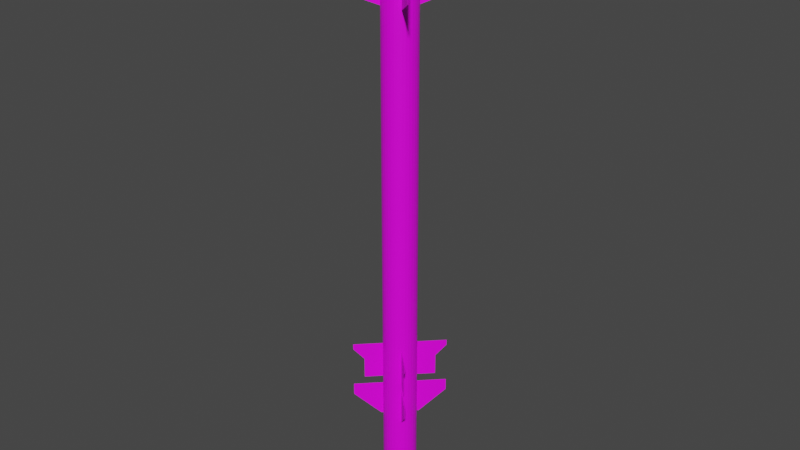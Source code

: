# Source: Matra_Magic_1.blend  (saved by Blender 2.80.75; exported with 4.5.12 LTS)
import bpy
from mathutils import Matrix  # noqa: F401  (used for matrix-valued properties, if any)

bpy.ops.wm.read_factory_settings(use_empty=True)
scene = bpy.context.scene
scene.name = 'Scene'

# ---- collections
col_collection = bpy.data.collections.new('Collection'); scene.collection.children.link(col_collection)

# ---- images (referenced by path relative to the original .blend; pixels are not part of the script)
import os
ASSET_DIR = os.environ.get("B2B_ASSET_DIR", "")  # directory of the original .blend (textures are referenced by path, not embedded)
HERE = os.path.dirname(os.path.abspath(__file__))  # packed textures are extracted next to this script under _unpacked/

def load_image(name, relpath, width, height, colorspace="sRGB"):
    """Load a texture the original file referenced (path relative to the .blend, or extracted next to this script)."""
    p = next((c for c in (os.path.join(HERE, relpath), os.path.join(ASSET_DIR, relpath)) if relpath and os.path.exists(c)), "")
    if p:
        img = bpy.data.images.load(p, check_existing=True)
        img.name = name
    else:  # same state as the original file: an image datablock whose file is absent (Cycles renders it pink)
        img = bpy.data.images.new(name, width, height)
        img.source = "FILE"
        img.filepath = "//" + (relpath or name)
    img.colorspace_settings.name = colorspace
    return img
img_r_530_png_001 = load_image('R.530.png.001', 'R.530.png', 1024, 1024, 'sRGB')

# ---- materials (node trees are filled in below, after node groups)
mat_magic1 = bpy.data.materials.new('Magic1')
mat_magic1.alpha_threshold = 0.0
mat_magic1.use_transparent_shadow = False
mat_magic1.line_color = (0.0, 0.0, 0.0, 1.0)

# ---- material node trees
mat_magic1.use_nodes = True; mat_magic1.node_tree.nodes.clear()
_N = mat_magic1.node_tree.nodes; _L = mat_magic1.node_tree.links
n0 = _N.new('ShaderNodeOutputMaterial'); n0.name = 'Material Output'; n0.location = (300, 300)
n1 = _N.new('ShaderNodeBsdfPrincipled'); n1.name = 'Principled BSDF'; n1.location = (10, 300)
n1.distribution = 'GGX'
n1.subsurface_method = 'BURLEY'
n1.inputs[2].default_value = 0.4
n1.inputs[3].default_value = 1.45
n1.inputs[27].default_value = (0.0, 0.0, 0.0, 1.0)
n1.inputs[28].default_value = 1.0
n2 = _N.new('ShaderNodeTexImage'); n2.name = 'Image Texture'; n2.location = (-280, 280)
n2.image = img_r_530_png_001
_L.new(n1.outputs[0], n0.inputs[0])
_L.new(n2.outputs[0], n1.inputs[0])
n0.is_active_output = True

# ---- world
world_world = bpy.data.worlds.new('World'); scene.world = world_world
world_world.use_nodes = True; world_world.node_tree.nodes.clear()
_N = world_world.node_tree.nodes; _L = world_world.node_tree.links
n0 = _N.new('ShaderNodeOutputWorld'); n0.name = 'World Output'; n0.location = (300, 300)
n1 = _N.new('ShaderNodeBackground'); n1.name = 'Background'; n1.location = (10, 300)
n1.inputs[0].default_value = (0.05088, 0.05088, 0.05088, 1.0)
_L.new(n1.outputs[0], n0.inputs[0])
n0.is_active_output = True
world_world.color = (0.05088, 0.05088, 0.05088)
world_world.use_sun_shadow = False
world_world.sun_shadow_jitter_overblur = 0.0

# ---- meshes
me_cylinder = bpy.data.meshes.new('Cylinder')
me_cylinder.from_pydata([(-3.52e-08, 1.0, -14.94), (-6.366e-08, 0.9247, 17.36), (0.1951, 0.9808, -14.94), (0.1804, 0.907, 17.36), (0.3827, 0.9239, -14.94), (0.3539, 0.8543, 17.36), (0.5556, 0.8315, -14.94), (0.5137, 0.7689, 17.36), (0.7071, 0.7071, -14.94), (0.6539, 0.6539, 17.36), (0.8315, 0.5556, -14.94), (0.7689, 0.5137, 17.36), (0.9239, 0.3827, -14.94), (0.8543, 0.3539, 17.36), (0.9808, 0.1951, -14.94), (0.907, 0.1804, 17.36), (1.0, -1.014e-06, -14.94), (0.9247, 1.266e-06, 17.36), (0.9808, -0.1951, -14.94), (0.907, -0.1804, 17.36), (0.9239, -0.3827, -14.94), (0.8543, -0.3539, 17.36), (0.8315, -0.5556, -14.94), (0.7689, -0.5137, 17.36), (0.7071, -0.7071, -14.94), (0.6539, -0.6539, 17.36), (0.5556, -0.8315, -14.94), (0.5137, -0.7689, 17.36), (0.3827, -0.9239, -14.94), (0.3539, -0.8543, 17.36), (0.1951, -0.9808, -14.94), (0.1804, -0.907, 17.36), (-3.61e-07, -1.0, -14.94), (-3.379e-07, -0.9247, 17.36), (-0.1951, -0.9808, -14.94), (-0.1804, -0.907, 17.36), (-0.3827, -0.9239, -14.94), (-0.3539, -0.8543, 17.36), (-0.5556, -0.8315, -14.94), (-0.5137, -0.7689, 17.36), (-0.7071, -0.7071, -14.94), (-0.6539, -0.6539, 17.36), (-0.8315, -0.5556, -14.94), (-0.7689, -0.5137, 17.36), (-0.9239, -0.3827, -14.94), (-0.8543, -0.3539, 17.36), (-0.9808, -0.1951, -14.94), (-0.907, -0.1804, 17.36), (-1.0, -1.198e-07, -14.94), (-0.9247, 2.101e-06, 17.36), (-0.9808, 0.1951, -14.94), (-0.907, 0.1804, 17.36), (-0.9239, 0.3827, -14.94), (-0.8543, 0.3539, 17.36), (-0.8315, 0.5556, -14.94), (-0.7689, 0.5137, 17.36), (-0.7071, 0.7071, -14.94), (-0.6539, 0.6539, 17.36), (-0.5556, 0.8315, -14.94), (-0.5137, 0.7689, 17.36), (-0.3827, 0.9239, -14.94), (-0.3539, 0.8543, 17.36), (-0.1951, 0.9808, -14.94), (-0.1804, 0.907, 17.36), (3.888e-07, 0.8209, -15.47), (0.1602, 0.8052, -15.47), (0.3142, 0.7585, -15.47), (0.4561, 0.6826, -15.47), (0.5805, 0.5805, -15.47), (0.6826, 0.4561, -15.47), (0.7585, 0.3142, -15.47), (0.8052, 0.1602, -15.47), (0.8209, -9.691e-07, -15.47), (0.8052, -0.1602, -15.47), (0.7585, -0.3142, -15.47), (0.6826, -0.4561, -15.47), (0.5805, -0.5805, -15.47), (0.4561, -0.6826, -15.47), (0.3142, -0.7585, -15.47), (0.1602, -0.8052, -15.47), (1.213e-07, -0.8209, -15.47), (-0.1602, -0.8052, -15.47), (-0.3142, -0.7585, -15.47), (-0.4561, -0.6826, -15.47), (-0.5805, -0.5805, -15.47), (-0.6826, -0.4561, -15.47), (-0.7585, -0.3142, -15.47), (-0.8052, -0.1602, -15.47), (-0.8209, -2.39e-07, -15.47), (-0.8052, 0.1602, -15.47), (-0.7585, 0.3142, -15.47), (-0.6826, 0.4561, -15.47), (-0.5805, 0.5805, -15.47), (-0.4561, 0.6826, -15.47), (-0.3142, 0.7585, -15.47), (-0.1602, 0.8052, -15.47), (4.007e-07, 0.6381, -15.74), (0.1245, 0.6258, -15.74), (0.2442, 0.5895, -15.74), (0.3545, 0.5305, -15.74), (0.4512, 0.4512, -15.74), (0.5305, 0.3545, -15.74), (0.5895, 0.2442, -15.74), (0.6258, 0.1245, -15.74), (0.6381, -9.244e-07, -15.74), (0.6258, -0.1245, -15.74), (0.5895, -0.2442, -15.74), (0.5305, -0.3545, -15.74), (0.4512, -0.4512, -15.74), (0.3545, -0.5305, -15.74), (0.2442, -0.5895, -15.74), (0.1245, -0.6258, -15.74), (1.928e-07, -0.6381, -15.74), (-0.1245, -0.6258, -15.74), (-0.2442, -0.5895, -15.74), (-0.3545, -0.5305, -15.74), (-0.4512, -0.4512, -15.74), (-0.5305, -0.3545, -15.74), (-0.5895, -0.2442, -15.74), (-0.6258, -0.1245, -15.74), (-0.6381, -3.582e-07, -15.74), (-0.6258, 0.1245, -15.74), (-0.5895, 0.2442, -15.74), (-0.5305, 0.3545, -15.74), (-0.4512, 0.4512, -15.74), (-0.3545, 0.5305, -15.74), (-0.2442, 0.5895, -15.74), (-0.1245, 0.6258, -15.74), (4.23e-07, 0.4202, -15.89), (0.08198, 0.4121, -15.89), (0.1608, 0.3882, -15.89), (0.2334, 0.3494, -15.89), (0.2971, 0.2971, -15.89), (0.3494, 0.2334, -15.89), (0.3882, 0.1608, -15.89), (0.4121, 0.08197, -15.89), (0.4202, -8.648e-07, -15.89), (0.4121, -0.08198, -15.89), (0.3882, -0.1608, -15.89), (0.3494, -0.2334, -15.89), (0.2971, -0.2971, -15.89), (0.2334, -0.3494, -15.89), (0.1608, -0.3882, -15.89), (0.08198, -0.4121, -15.89), (2.861e-07, -0.4202, -15.89), (-0.08198, -0.4121, -15.89), (-0.1608, -0.3882, -15.89), (-0.2334, -0.3494, -15.89), (-0.2971, -0.2971, -15.89), (-0.3494, -0.2334, -15.89), (-0.3882, -0.1608, -15.89), (-0.4121, -0.08198, -15.89), (-0.4202, -4.923e-07, -15.89), (-0.4121, 0.08198, -15.89), (-0.3882, 0.1608, -15.89), (-0.3494, 0.2334, -15.89), (-0.2971, 0.2971, -15.89), (-0.2334, 0.3494, -15.89), (-0.1608, 0.3882, -15.89), (-0.08197, 0.4121, -15.89), (4.406e-07, 0.2546, -15.96), (0.04968, 0.2497, -15.96), (0.09745, 0.2353, -15.96), (0.1415, 0.2117, -15.96), (0.1801, 0.1801, -15.96), (0.2117, 0.1415, -15.96), (0.2353, 0.09745, -15.96), (0.2497, 0.04968, -15.96), (0.2546, -8.35e-07, -15.96), (0.2497, -0.04968, -15.96), (0.2353, -0.09745, -15.96), (0.2117, -0.1415, -15.96), (0.1801, -0.1801, -15.96), (0.1415, -0.2117, -15.96), (0.09745, -0.2353, -15.96), (0.04968, -0.2497, -15.96), (3.577e-07, -0.2546, -15.96), (-0.04968, -0.2497, -15.96), (-0.09745, -0.2353, -15.96), (-0.1415, -0.2117, -15.96), (-0.1801, -0.1801, -15.96), (-0.2117, -0.1415, -15.96), (-0.2353, -0.09745, -15.96), (-0.2497, -0.04968, -15.96), (-0.2546, -6.115e-07, -15.96), (-0.2497, 0.04968, -15.96), (-0.2353, 0.09745, -15.96), (-0.2117, 0.1415, -15.96), (-0.1801, 0.1801, -15.96), (-0.1415, 0.2117, -15.96), (-0.09745, 0.2353, -15.96), (-0.04968, 0.2497, -15.96), (5.828e-08, -7.605e-07, -16.01), (0.1951, 0.9808, 17.36), (-3.52e-08, 1.0, 17.36), (0.3827, 0.9239, 17.36), (0.5556, 0.8315, 17.36), (0.7071, 0.7071, 17.36), (0.8315, 0.5556, 17.36), (0.9239, 0.3827, 17.36), (0.9808, 0.1951, 17.36), (1.0, 1.281e-06, 17.36), (0.9808, -0.1951, 17.36), (0.9239, -0.3827, 17.36), (0.8315, -0.5556, 17.36), (0.7071, -0.7071, 17.36), (0.5556, -0.8315, 17.36), (0.3827, -0.9239, 17.36), (0.1951, -0.9808, 17.36), (-3.61e-07, -1.0, 17.36), (-0.1951, -0.9808, 17.36), (-0.3827, -0.9239, 17.36), (-0.5556, -0.8315, 17.36), (-0.7071, -0.7071, 17.36), (-0.8315, -0.5556, 17.36), (-0.9239, -0.3827, 17.36), (-0.9808, -0.1951, 17.36), (-1.0, 2.175e-06, 17.36), (-0.9808, 0.1951, 17.36), (-0.9239, 0.3827, 17.36), (-0.8315, 0.5556, 17.36), (-0.7071, 0.7071, 17.36), (-0.5556, 0.8315, 17.36), (-0.3827, 0.9239, 17.36), (-0.1951, 0.9808, 17.36), (0.04658, 0.2342, 15.62), (-6.515e-07, 0.2387, 15.62), (0.09136, 0.2206, 15.62), (0.1326, 0.1985, 15.62), (0.1688, 0.1688, 15.62), (0.1985, 0.1326, 15.62), (0.2206, 0.09136, 15.62), (0.2342, 0.04658, 15.62), (0.2387, 1.177e-06, 15.62), (0.2342, -0.04658, 15.62), (0.2206, -0.09136, 15.62), (0.1985, -0.1326, 15.62), (0.1688, -0.1688, 15.62), (0.1326, -0.1985, 15.62), (0.09136, -0.2206, 15.62), (0.04658, -0.2342, 15.62), (-5.252e-07, -0.2387, 15.62), (-0.04658, -0.2342, 15.62), (-0.09136, -0.2206, 15.62), (-0.1326, -0.1985, 15.62), (-0.1688, -0.1688, 15.62), (-0.1985, -0.1326, 15.62), (-0.2206, -0.09136, 15.62), (-0.2342, -0.04657, 15.62), (-0.2387, 1.549e-06, 15.62), (-0.2342, 0.04658, 15.62), (-0.2206, 0.09136, 15.62), (-0.1985, 0.1326, 15.62), (-0.1688, 0.1688, 15.62), (-0.1326, 0.1985, 15.62), (-0.09136, 0.2206, 15.62), (-0.04658, 0.2342, 15.62), (0.1804, 0.907, 15.62), (-4.744e-07, 0.9247, 15.62), (0.3539, 0.8543, 15.62), (0.5137, 0.7689, 15.62), (0.6539, 0.6539, 15.62), (0.7689, 0.5137, 15.62), (0.8543, 0.3539, 15.62), (0.907, 0.1804, 15.62), (0.9247, 1.296e-06, 15.62), (0.907, -0.1804, 15.62), (0.8543, -0.3539, 15.62), (0.7689, -0.5137, 15.62), (0.6539, -0.6539, 15.62), (0.5137, -0.7689, 15.62), (0.3539, -0.8543, 15.62), (0.1804, -0.907, 15.62), (-7.486e-07, -0.9247, 15.62), (-0.1804, -0.907, 15.62), (-0.3539, -0.8543, 15.62), (-0.5137, -0.7689, 15.62), (-0.6539, -0.6539, 15.62), (-0.7689, -0.5137, 15.62), (-0.8543, -0.3539, 15.62), (-0.907, -0.1804, 15.62), (-0.9247, 2.115e-06, 15.62), (-0.907, 0.1804, 15.62), (-0.8543, 0.3539, 15.62), (-0.7689, 0.5137, 15.62), (-0.6539, 0.6539, 15.62), (-0.5137, 0.7689, 15.62), (-0.3539, 0.8543, 15.62), (-0.1804, 0.907, 15.62), (0.156, 0.7842, 17.35), (-9.52e-06, 0.7996, 17.35), (0.306, 0.7387, 17.35), (0.4442, 0.6648, 17.35), (0.5654, 0.5654, 17.35), (0.6648, 0.4442, 17.35), (0.7387, 0.306, 17.35), (0.7842, 0.156, 17.35), (0.7996, 8.637e-07, 17.35), (0.7842, -0.156, 17.35), (0.7387, -0.306, 17.35), (0.6648, -0.4442, 17.35), (0.5654, -0.5654, 17.35), (0.4442, -0.6648, 17.35), (0.306, -0.7387, 17.35), (0.156, -0.7842, 17.35), (-8.948e-06, -0.7996, 17.35), (-0.156, -0.7842, 17.35), (-0.306, -0.7387, 17.35), (-0.4442, -0.6648, 17.35), (-0.5654, -0.5654, 17.35), (-0.6648, -0.4442, 17.35), (-0.7387, -0.306, 17.35), (-0.7842, -0.156, 17.35), (-0.7996, 2.115e-06, 17.35), (-0.7842, 0.156, 17.35), (-0.7387, 0.306, 17.35), (-0.6648, 0.4442, 17.35), (-0.5654, 0.5654, 17.35), (-0.4442, 0.6648, 17.35), (-0.306, 0.7387, 17.35), (-0.156, 0.7842, 17.35), (0.1706, 0.8577, 17.35), (-9.418e-06, 0.8745, 17.35), (0.3347, 0.808, 17.35), (0.4858, 0.7271, 17.35), (0.6184, 0.6184, 17.35), (0.7271, 0.4859, 17.35), (0.8079, 0.3347, 17.35), (0.8577, 0.1706, 17.35), (0.8745, 9.084e-07, 17.35), (0.8577, -0.1706, 17.35), (0.8079, -0.3347, 17.35), (0.7271, -0.4859, 17.35), (0.6184, -0.6184, 17.35), (0.4858, -0.7271, 17.35), (0.3347, -0.8079, 17.35), (0.1706, -0.8577, 17.35), (-8.955e-06, -0.8745, 17.35), (-0.1706, -0.8577, 17.35), (-0.3347, -0.8079, 17.35), (-0.4859, -0.7271, 17.35), (-0.6184, -0.6184, 17.35), (-0.7271, -0.4859, 17.35), (-0.808, -0.3347, 17.35), (-0.8577, -0.1706, 17.35), (-0.8745, 2.279e-06, 17.35), (-0.8577, 0.1706, 17.35), (-0.808, 0.3347, 17.35), (-0.7271, 0.4859, 17.35), (-0.6184, 0.6184, 17.35), (-0.4859, 0.7271, 17.35), (-0.3347, 0.808, 17.35), (-0.1706, 0.8577, 17.35), (0.0476, 0.2393, 15.86), (-9.647e-06, 0.244, 15.86), (0.09337, 0.2254, 15.86), (0.1356, 0.2029, 15.86), (0.1725, 0.1725, 15.86), (0.2029, 0.1356, 15.86), (0.2254, 0.09338, 15.86), (0.2393, 0.04761, 15.86), (0.244, 1.236e-06, 15.86), (0.2393, -0.0476, 15.86), (0.2254, -0.09338, 15.86), (0.2029, -0.1356, 15.86), (0.1725, -0.1725, 15.86), (0.1356, -0.2029, 15.86), (0.09337, -0.2254, 15.86), (0.0476, -0.2393, 15.86), (-9.472e-06, -0.244, 15.86), (-0.04762, -0.2393, 15.86), (-0.09339, -0.2254, 15.86), (-0.1356, -0.2029, 15.86), (-0.1726, -0.1725, 15.86), (-0.2029, -0.1356, 15.86), (-0.2255, -0.09338, 15.86), (-0.2393, -0.0476, 15.86), (-0.244, 1.609e-06, 15.86), (-0.2393, 0.04761, 15.86), (-0.2255, 0.09338, 15.86), (-0.2029, 0.1356, 15.86), (-0.1726, 0.1725, 15.86), (-0.1356, 0.2029, 15.86), (-0.09339, 0.2254, 15.86), (-0.04761, 0.2393, 15.86), (-0.01104, -0.9933, -11.66), (-0.01104, -2.714, -10.2), (-0.01104, -0.9933, -9.501), (-0.01104, -2.714, -9.501), (0.01103, -2.714, -10.2), (0.01103, -0.9933, -9.501), (0.01103, -2.714, -9.501), (-0.01104, -1.1, -11.66), (-0.01104, -1.1, -9.501), (0.01103, -1.1, -9.501), (0.01103, -1.1, -11.66), (-0.01124, -1.001, -9.014), (-0.01124, -2.069, -9.014), (-0.01124, -1.001, -6.754), (-0.01124, -2.069, -6.754), (0.01124, -1.001, -9.014), (0.01124, -2.069, -9.014), (0.01124, -1.001, -6.754), (0.01124, -2.069, -6.754), (-0.01124, -1.001, -7.761), (-0.01124, -2.069, -7.761), (0.01124, -1.001, -7.761), (0.01124, -2.069, -7.761), (-0.01124, -2.71, -7.076), (-0.01124, -2.71, -6.754), (0.01124, -2.71, -6.754), (0.01124, -2.71, -7.076), (0.01102, -0.9964, 13.16), (0.01102, -4.054, 14.3), (0.01102, -0.9964, 17.36), (0.01102, -4.054, 17.74), (-0.01103, -0.9964, 13.16), (-0.01103, -4.054, 14.3), (-0.01103, -0.9964, 17.36), (-0.01103, -4.054, 17.74), (-0.01104, 0.9933, -11.66), (-0.01104, 2.714, -10.2), (-0.01104, 0.9933, -9.501), (-0.01104, 2.714, -9.501), (0.01103, 2.714, -10.2), (0.01103, 0.9933, -9.501), (0.01103, 2.714, -9.501), (-0.01104, 1.1, -11.66), (-0.01104, 1.1, -9.501), (0.01103, 1.1, -9.501), (0.01103, 1.1, -11.66), (-0.01124, 1.001, -9.014), (-0.01124, 2.069, -9.014), (-0.01124, 1.001, -6.754), (-0.01124, 2.069, -6.754), (0.01124, 1.001, -9.014), (0.01124, 2.069, -9.014), (0.01124, 1.001, -6.754), (0.01124, 2.069, -6.754), (-0.01124, 1.001, -7.761), (-0.01124, 2.069, -7.761), (0.01124, 1.001, -7.761), (0.01124, 2.069, -7.761), (-0.01124, 2.71, -7.076), (-0.01124, 2.71, -6.754), (0.01124, 2.71, -6.754), (0.01124, 2.71, -7.076), (0.01102, 0.9964, 13.16), (0.01102, 4.054, 14.3), (0.01102, 0.9964, 17.36), (0.01102, 4.054, 17.74), (-0.01103, 0.9964, 13.16), (-0.01103, 4.054, 14.3), (-0.01103, 0.9964, 17.36), (-0.01103, 4.054, 17.74), (-0.9933, 0.01104, -11.66), (-2.714, 0.01104, -10.2), (-0.9933, 0.01104, -9.501), (-2.714, 0.01104, -9.501), (-2.714, -0.01104, -10.2), (-0.9933, -0.01104, -9.501), (-2.714, -0.01104, -9.501), (-1.1, 0.01104, -11.66), (-1.1, 0.01104, -9.501), (-1.1, -0.01104, -9.501), (-1.1, -0.01104, -11.66), (-1.001, 0.01124, -9.014), (-2.069, 0.01124, -9.014), (-1.001, 0.01124, -6.754), (-2.069, 0.01124, -6.754), (-1.001, -0.01124, -9.014), (-2.069, -0.01124, -9.014), (-1.001, -0.01124, -6.754), (-2.069, -0.01124, -6.754), (-1.001, 0.01124, -7.761), (-2.069, 0.01124, -7.761), (-1.001, -0.01124, -7.761), (-2.069, -0.01124, -7.761), (-2.71, 0.01124, -7.076), (-2.71, 0.01124, -6.754), (-2.71, -0.01124, -6.754), (-2.71, -0.01124, -7.076), (-0.9964, -0.01102, 13.16), (-4.054, -0.01102, 14.3), (-0.9964, -0.01102, 17.36), (-4.054, -0.01102, 17.74), (-0.9964, 0.01103, 13.16), (-4.054, 0.01103, 14.3), (-0.9964, 0.01103, 17.36), (-4.054, 0.01103, 17.74), (0.9933, 0.01104, -11.66), (2.714, 0.01104, -10.2), (0.9933, 0.01104, -9.501), (2.714, 0.01104, -9.501), (2.714, -0.01104, -10.2), (0.9933, -0.01104, -9.501), (2.714, -0.01104, -9.501), (1.1, 0.01104, -11.66), (1.1, 0.01104, -9.501), (1.1, -0.01104, -9.501), (1.1, -0.01104, -11.66), (1.001, 0.01124, -9.014), (2.069, 0.01124, -9.014), (1.001, 0.01124, -6.754), (2.069, 0.01124, -6.754), (1.001, -0.01124, -9.014), (2.069, -0.01124, -9.014), (1.001, -0.01124, -6.754), (2.069, -0.01124, -6.754), (1.001, 0.01124, -7.761), (2.069, 0.01124, -7.761), (1.001, -0.01124, -7.761), (2.069, -0.01124, -7.761), (2.71, 0.01124, -7.076), (2.71, 0.01124, -6.754), (2.71, -0.01124, -6.754), (2.71, -0.01124, -7.076), (0.9964, -0.01102, 13.16), (4.054, -0.01102, 14.3), (0.9964, -0.01102, 17.36), (4.054, -0.01102, 17.74), (0.9964, 0.01103, 13.16), (4.054, 0.01103, 14.3), (0.9964, 0.01103, 17.36), (4.054, 0.01103, 17.74)], [], [(0, 194, 193, 2), (2, 193, 195, 4), (4, 195, 196, 6), (6, 196, 197, 8), (8, 197, 198, 10), (10, 198, 199, 12), (12, 199, 200, 14), (14, 200, 201, 16), (16, 201, 202, 18), (18, 202, 203, 20), (20, 203, 204, 22), (22, 204, 205, 24), (24, 205, 206, 26), (26, 206, 207, 28), (28, 207, 208, 30), (30, 208, 209, 32), (32, 209, 210, 34), (34, 210, 211, 36), (36, 211, 212, 38), (38, 212, 213, 40), (40, 213, 214, 42), (42, 214, 215, 44), (44, 215, 216, 46), (46, 216, 217, 48), (48, 217, 218, 50), (50, 218, 219, 52), (52, 219, 220, 54), (54, 220, 221, 56), (56, 221, 222, 58), (58, 222, 223, 60), (61, 59, 286, 287), (60, 223, 224, 62), (62, 224, 194, 0), (18, 20, 74, 73), (90, 91, 123, 122), (36, 38, 83, 82), (54, 56, 92, 91), (10, 12, 70, 69), (28, 30, 79, 78), (46, 48, 88, 87), (2, 4, 66, 65), (20, 22, 75, 74), (38, 40, 84, 83), (56, 58, 93, 92), (12, 14, 71, 70), (30, 32, 80, 79), (48, 50, 89, 88), (4, 6, 67, 66), (22, 24, 76, 75), (40, 42, 85, 84), (58, 60, 94, 93), (14, 16, 72, 71), (32, 34, 81, 80), (50, 52, 90, 89), (6, 8, 68, 67), (24, 26, 77, 76), (42, 44, 86, 85), (60, 62, 95, 94), (16, 18, 73, 72), (34, 36, 82, 81), (52, 54, 91, 90), (8, 10, 69, 68), (26, 28, 78, 77), (44, 46, 87, 86), (0, 2, 65, 64), (62, 0, 64, 95), (98, 99, 131, 130), (77, 78, 110, 109), (64, 65, 97, 96), (91, 92, 124, 123), (78, 79, 111, 110), (65, 66, 98, 97), (92, 93, 125, 124), (79, 80, 112, 111), (66, 67, 99, 98), (93, 94, 126, 125), (80, 81, 113, 112), (67, 68, 100, 99), (94, 95, 127, 126), (81, 82, 114, 113), (68, 69, 101, 100), (95, 64, 96, 127), (82, 83, 115, 114), (69, 70, 102, 101), (83, 84, 116, 115), (70, 71, 103, 102), (84, 85, 117, 116), (71, 72, 104, 103), (85, 86, 118, 117), (72, 73, 105, 104), (86, 87, 119, 118), (73, 74, 106, 105), (87, 88, 120, 119), (74, 75, 107, 106), (88, 89, 121, 120), (75, 76, 108, 107), (89, 90, 122, 121), (76, 77, 109, 108), (133, 134, 166, 165), (125, 126, 158, 157), (112, 113, 145, 144), (99, 100, 132, 131), (126, 127, 159, 158), (113, 114, 146, 145), (100, 101, 133, 132), (127, 96, 128, 159), (114, 115, 147, 146), (101, 102, 134, 133), (115, 116, 148, 147), (102, 103, 135, 134), (116, 117, 149, 148), (103, 104, 136, 135), (117, 118, 150, 149), (104, 105, 137, 136), (118, 119, 151, 150), (105, 106, 138, 137), (119, 120, 152, 151), (106, 107, 139, 138), (120, 121, 153, 152), (107, 108, 140, 139), (121, 122, 154, 153), (108, 109, 141, 140), (122, 123, 155, 154), (109, 110, 142, 141), (96, 97, 129, 128), (123, 124, 156, 155), (110, 111, 143, 142), (97, 98, 130, 129), (124, 125, 157, 156), (111, 112, 144, 143), (168, 169, 192), (147, 148, 180, 179), (134, 135, 167, 166), (148, 149, 181, 180), (135, 136, 168, 167), (149, 150, 182, 181), (136, 137, 169, 168), (150, 151, 183, 182), (137, 138, 170, 169), (151, 152, 184, 183), (138, 139, 171, 170), (152, 153, 185, 184), (139, 140, 172, 171), (153, 154, 186, 185), (140, 141, 173, 172), (154, 155, 187, 186), (141, 142, 174, 173), (128, 129, 161, 160), (155, 156, 188, 187), (142, 143, 175, 174), (129, 130, 162, 161), (156, 157, 189, 188), (143, 144, 176, 175), (130, 131, 163, 162), (157, 158, 190, 189), (144, 145, 177, 176), (131, 132, 164, 163), (158, 159, 191, 190), (145, 146, 178, 177), (132, 133, 165, 164), (159, 128, 160, 191), (146, 147, 179, 178), (182, 183, 192), (169, 170, 192), (183, 184, 192), (170, 171, 192), (184, 185, 192), (171, 172, 192), (185, 186, 192), (172, 173, 192), (186, 187, 192), (173, 174, 192), (160, 161, 192), (187, 188, 192), (174, 175, 192), (161, 162, 192), (188, 189, 192), (175, 176, 192), (162, 163, 192), (189, 190, 192), (176, 177, 192), (163, 164, 192), (190, 191, 192), (177, 178, 192), (164, 165, 192), (191, 160, 192), (178, 179, 192), (165, 166, 192), (179, 180, 192), (166, 167, 192), (180, 181, 192), (167, 168, 192), (181, 182, 192), (1, 3, 193, 194), (3, 5, 195, 193), (5, 7, 196, 195), (7, 9, 197, 196), (9, 11, 198, 197), (11, 13, 199, 198), (13, 15, 200, 199), (15, 17, 201, 200), (17, 19, 202, 201), (19, 21, 203, 202), (21, 23, 204, 203), (23, 25, 205, 204), (25, 27, 206, 205), (27, 29, 207, 206), (29, 31, 208, 207), (31, 33, 209, 208), (33, 35, 210, 209), (35, 37, 211, 210), (37, 39, 212, 211), (39, 41, 213, 212), (41, 43, 214, 213), (43, 45, 215, 214), (45, 47, 216, 215), (47, 49, 217, 216), (49, 51, 218, 217), (51, 53, 219, 218), (53, 55, 220, 219), (55, 57, 221, 220), (57, 59, 222, 221), (59, 61, 223, 222), (61, 63, 224, 223), (63, 1, 194, 224), (248, 247, 343, 344), (35, 33, 273, 274), (9, 7, 260, 261), (63, 61, 287, 288), (37, 35, 274, 275), (11, 9, 261, 262), (1, 63, 288, 258), (39, 37, 275, 276), (13, 11, 262, 263), (41, 39, 276, 277), (15, 13, 263, 264), (43, 41, 277, 278), (17, 15, 264, 265), (45, 43, 278, 279), (19, 17, 265, 266), (47, 45, 279, 280), (21, 19, 266, 267), (49, 47, 280, 281), (23, 21, 267, 268), (51, 49, 281, 282), (25, 23, 268, 269), (53, 51, 282, 283), (27, 25, 269, 270), (55, 53, 283, 284), (29, 27, 270, 271), (3, 1, 258, 257), (57, 55, 284, 285), (31, 29, 271, 272), (5, 3, 257, 259), (59, 57, 285, 286), (33, 31, 272, 273), (7, 5, 259, 260), (226, 225, 257, 258), (225, 227, 259, 257), (227, 228, 260, 259), (228, 229, 261, 260), (229, 230, 262, 261), (230, 231, 263, 262), (231, 232, 264, 263), (232, 233, 265, 264), (233, 234, 266, 265), (234, 235, 267, 266), (235, 236, 268, 267), (236, 237, 269, 268), (237, 238, 270, 269), (238, 239, 271, 270), (239, 240, 272, 271), (240, 241, 273, 272), (241, 242, 274, 273), (242, 243, 275, 274), (243, 244, 276, 275), (244, 245, 277, 276), (245, 246, 278, 277), (246, 247, 279, 278), (247, 248, 280, 279), (248, 249, 281, 280), (249, 250, 282, 281), (250, 251, 283, 282), (251, 252, 284, 283), (252, 253, 285, 284), (253, 254, 286, 285), (254, 255, 287, 286), (255, 256, 288, 287), (256, 226, 258, 288), (291, 289, 353, 355), (235, 234, 330, 331), (249, 248, 344, 345), (236, 235, 331, 332), (250, 249, 345, 346), (237, 236, 332, 333), (251, 250, 346, 347), (238, 237, 333, 334), (252, 251, 347, 348), (239, 238, 334, 335), (225, 226, 322, 321), (253, 252, 348, 349), (240, 239, 335, 336), (227, 225, 321, 323), (254, 253, 349, 350), (241, 240, 336, 337), (228, 227, 323, 324), (255, 254, 350, 351), (242, 241, 337, 338), (229, 228, 324, 325), (256, 255, 351, 352), (243, 242, 338, 339), (230, 229, 325, 326), (226, 256, 352, 322), (244, 243, 339, 340), (231, 230, 326, 327), (245, 244, 340, 341), (232, 231, 327, 328), (246, 245, 341, 342), (233, 232, 328, 329), (247, 246, 342, 343), (234, 233, 329, 330), (290, 289, 321, 322), (289, 291, 323, 321), (291, 292, 324, 323), (292, 293, 325, 324), (293, 294, 326, 325), (294, 295, 327, 326), (295, 296, 328, 327), (296, 297, 329, 328), (297, 298, 330, 329), (298, 299, 331, 330), (299, 300, 332, 331), (300, 301, 333, 332), (301, 302, 334, 333), (302, 303, 335, 334), (303, 304, 336, 335), (304, 305, 337, 336), (305, 306, 338, 337), (306, 307, 339, 338), (307, 308, 340, 339), (308, 309, 341, 340), (309, 310, 342, 341), (310, 311, 343, 342), (311, 312, 344, 343), (312, 313, 345, 344), (313, 314, 346, 345), (314, 315, 347, 346), (315, 316, 348, 347), (316, 317, 349, 348), (317, 318, 350, 349), (318, 319, 351, 350), (319, 320, 352, 351), (320, 290, 322, 352), (353, 354, 384, 383, 382, 381, 380, 379, 378, 377, 376, 375, 374, 373, 372, 371, 370, 369, 368, 367, 366, 365, 364, 363, 362, 361, 360, 359, 358, 357, 356, 355), (318, 317, 381, 382), (305, 304, 368, 369), (292, 291, 355, 356), (319, 318, 382, 383), (306, 305, 369, 370), (293, 292, 356, 357), (320, 319, 383, 384), (307, 306, 370, 371), (294, 293, 357, 358), (290, 320, 384, 354), (308, 307, 371, 372), (295, 294, 358, 359), (309, 308, 372, 373), (296, 295, 359, 360), (310, 309, 373, 374), (297, 296, 360, 361), (311, 310, 374, 375), (298, 297, 361, 362), (312, 311, 375, 376), (299, 298, 362, 363), (313, 312, 376, 377), (300, 299, 363, 364), (314, 313, 377, 378), (301, 300, 364, 365), (315, 314, 378, 379), (302, 301, 365, 366), (316, 315, 379, 380), (303, 302, 366, 367), (289, 290, 354, 353), (317, 316, 380, 381), (304, 303, 367, 368), (392, 386, 388, 393), (393, 388, 391, 394), (394, 391, 389, 395), (395, 389, 386, 392), (391, 388, 386, 389), (387, 393, 394, 390), (385, 392, 393, 387), (404, 405, 399, 398), (398, 399, 403, 402), (406, 407, 401, 400), (400, 401, 397, 396), (407, 405, 397, 401), (403, 399, 409, 410), (402, 403, 407, 406), (396, 397, 405, 404), (410, 409, 408, 411), (405, 407, 411, 408), (407, 403, 410, 411), (399, 405, 408, 409), (412, 414, 415, 413), (414, 418, 419, 415), (418, 416, 417, 419), (416, 412, 413, 417), (419, 417, 413, 415), (427, 428, 423, 421), (428, 429, 426, 423), (429, 430, 424, 426), (430, 427, 421, 424), (426, 424, 421, 423), (422, 425, 429, 428), (420, 422, 428, 427), (439, 433, 434, 440), (433, 437, 438, 434), (441, 435, 436, 442), (435, 431, 432, 436), (442, 436, 432, 440), (438, 445, 444, 434), (437, 441, 442, 438), (431, 439, 440, 432), (445, 446, 443, 444), (440, 443, 446, 442), (442, 446, 445, 438), (434, 444, 443, 440), (447, 448, 450, 449), (449, 450, 454, 453), (453, 454, 452, 451), (451, 452, 448, 447), (454, 450, 448, 452), (462, 456, 458, 463), (463, 458, 461, 464), (464, 461, 459, 465), (465, 459, 456, 462), (461, 458, 456, 459), (457, 463, 464, 460), (455, 462, 463, 457), (474, 475, 469, 468), (468, 469, 473, 472), (476, 477, 471, 470), (470, 471, 467, 466), (477, 475, 467, 471), (473, 469, 479, 480), (472, 473, 477, 476), (466, 467, 475, 474), (480, 479, 478, 481), (475, 477, 481, 478), (477, 473, 480, 481), (469, 475, 478, 479), (482, 484, 485, 483), (484, 488, 489, 485), (488, 486, 487, 489), (486, 482, 483, 487), (489, 487, 483, 485), (497, 498, 493, 491), (498, 499, 496, 493), (499, 500, 494, 496), (500, 497, 491, 494), (496, 494, 491, 493), (492, 495, 499, 498), (490, 492, 498, 497), (509, 503, 504, 510), (503, 507, 508, 504), (511, 505, 506, 512), (505, 501, 502, 506), (512, 506, 502, 510), (508, 515, 514, 504), (507, 511, 512, 508), (501, 509, 510, 502), (515, 516, 513, 514), (510, 513, 516, 512), (512, 516, 515, 508), (504, 514, 513, 510), (517, 518, 520, 519), (519, 520, 524, 523), (523, 524, 522, 521), (521, 522, 518, 517), (524, 520, 518, 522)])
_uv = me_cylinder.uv_layers.new(name='UVMap')
_uv.uv.foreach_set('vector', [0.7157, 0.09698, 0.7157, 0.9483, 0.7102, 0.9483, 0.7102, 0.09698, 0.7102, 0.09698, 0.7102, 0.9483, 0.7047, 0.9483, 0.7047, 0.09698, 0.7047, 0.09698, 0.7047, 0.9483, 0.6992, 0.9483, 0.6992, 0.09698, 0.6992, 0.09698, 0.6992, 0.9483, 0.6936, 0.9483, 0.6936, 0.09698, 0.6936, 0.09698, 0.6936, 0.9483, 0.6881, 0.9483, 0.6881, 0.09698, 0.6881, 0.09698, 0.6881, 0.9483, 0.6826, 0.9483, 0.6826, 0.09698, 0.6826, 0.09698, 0.6826, 0.9483, 0.6771, 0.9483, 0.6771, 0.09698, 0.6771, 0.09698, 0.6771, 0.9483, 0.6716, 0.9483, 0.6716, 0.09698, 0.6716, 0.09698, 0.6716, 0.9483, 0.6661, 0.9483, 0.6661, 0.09698, 0.6661, 0.09698, 0.6661, 0.9483, 0.6606, 0.9483, 0.6606, 0.09698, 0.6606, 0.09698, 0.6606, 0.9483, 0.6551, 0.9483, 0.6551, 0.09698, 0.6551, 0.09698, 0.6551, 0.9483, 0.6496, 0.9483, 0.6496, 0.09698, 0.6496, 0.09698, 0.6496, 0.9483, 0.6441, 0.9483, 0.6441, 0.09698, 0.6441, 0.09698, 0.6441, 0.9483, 0.6385, 0.9483, 0.6385, 0.09698, 0.6385, 0.09698, 0.6385, 0.9483, 0.633, 0.9483, 0.633, 0.09698, 0.633, 0.09698, 0.633, 0.9483, 0.6275, 0.9483, 0.6275, 0.09698, 0.6275, 0.09698, 0.6275, 0.9483, 0.622, 0.9483, 0.622, 0.09698, 0.622, 0.09698, 0.622, 0.9483, 0.6165, 0.9483, 0.6165, 0.09698, 0.6165, 0.09698, 0.6165, 0.9483, 0.611, 0.9483, 0.611, 0.09698, 0.611, 0.09698, 0.611, 0.9483, 0.6055, 0.9483, 0.6055, 0.09698, 0.6055, 0.09698, 0.6055, 0.9483, 0.6, 0.9483, 0.6, 0.09698, 0.6, 0.09698, 0.6, 0.9483, 0.5945, 0.9483, 0.5945, 0.09698, 0.5945, 0.09698, 0.5945, 0.9483, 0.589, 0.9483, 0.589, 0.09698, 0.589, 0.09698, 0.589, 0.9483, 0.5834, 0.9483, 0.5834, 0.09698, 0.5834, 0.09698, 0.5834, 0.9483, 0.5779, 0.9483, 0.5779, 0.09698, 0.5779, 0.09698, 0.5779, 0.9483, 0.5724, 0.9483, 0.5724, 0.09698, 0.5724, 0.09698, 0.5724, 0.9483, 0.5669, 0.9483, 0.5669, 0.09698, 0.5669, 0.09698, 0.5669, 0.9483, 0.5614, 0.9483, 0.5614, 0.09698, 0.5614, 0.09698, 0.5614, 0.9483, 0.5559, 0.9483, 0.5559, 0.09698, 0.5559, 0.09698, 0.5559, 0.9483, 0.5504, 0.9483, 0.5504, 0.09698, 0.8831, 0.6992, 0.8729, 0.6992, 0.8729, 0.5882, 0.8831, 0.5882, 0.5504, 0.09698, 0.5504, 0.9483, 0.5449, 0.9483, 0.5449, 0.09698, 0.5449, 0.09698, 0.5449, 0.9483, 0.5394, 0.9483, 0.5394, 0.09698, 0.7785, 0.8112, 0.7584, 0.8112, 0.7657, 0.7546, 0.7822, 0.7546, 0.833, 0.7546, 0.8482, 0.7546, 0.8373, 0.7252, 0.8255, 0.7252, 0.7584, 0.8112, 0.7399, 0.8112, 0.7505, 0.7546, 0.7657, 0.7546, 0.8588, 0.8112, 0.8751, 0.8112, 0.8615, 0.7546, 0.8482, 0.7546, 0.8588, 0.8112, 0.8403, 0.8112, 0.833, 0.7546, 0.8482, 0.7546, 0.8403, 0.8112, 0.8202, 0.8112, 0.8165, 0.7546, 0.833, 0.7546, 0.7785, 0.8112, 0.7994, 0.8112, 0.7994, 0.7546, 0.7822, 0.7546, 0.8202, 0.8112, 0.8403, 0.8112, 0.833, 0.7546, 0.8165, 0.7546, 0.7584, 0.8112, 0.7399, 0.8112, 0.7505, 0.7546, 0.7657, 0.7546, 0.7399, 0.8112, 0.7236, 0.8112, 0.7372, 0.7546, 0.7505, 0.7546, 0.7236, 0.8112, 0.7399, 0.8112, 0.7505, 0.7546, 0.7372, 0.7546, 0.8403, 0.8112, 0.8202, 0.8112, 0.8165, 0.7546, 0.833, 0.7546, 0.8202, 0.8112, 0.7994, 0.8112, 0.7994, 0.7546, 0.8165, 0.7546, 0.7994, 0.8112, 0.8202, 0.8112, 0.8165, 0.7546, 0.7994, 0.7546, 0.8403, 0.8112, 0.8588, 0.8112, 0.8482, 0.7546, 0.833, 0.7546, 0.7399, 0.8112, 0.7236, 0.8112, 0.7372, 0.7546, 0.7505, 0.7546, 0.7236, 0.8112, 0.7399, 0.8112, 0.7505, 0.7546, 0.7372, 0.7546, 0.7399, 0.8112, 0.7584, 0.8112, 0.7657, 0.7546, 0.7505, 0.7546, 0.8202, 0.8112, 0.7994, 0.8112, 0.7994, 0.7546, 0.8165, 0.7546, 0.7994, 0.8112, 0.7785, 0.8112, 0.7822, 0.7546, 0.7994, 0.7546, 0.8202, 0.8112, 0.8403, 0.8112, 0.833, 0.7546, 0.8165, 0.7546, 0.8588, 0.8112, 0.8751, 0.8112, 0.8615, 0.7546, 0.8482, 0.7546, 0.8751, 0.8112, 0.8588, 0.8112, 0.8482, 0.7546, 0.8615, 0.7546, 0.7399, 0.8112, 0.7584, 0.8112, 0.7657, 0.7546, 0.7505, 0.7546, 0.7584, 0.8112, 0.7785, 0.8112, 0.7822, 0.7546, 0.7657, 0.7546, 0.7994, 0.8112, 0.7785, 0.8112, 0.7822, 0.7546, 0.7994, 0.7546, 0.7785, 0.8112, 0.7584, 0.8112, 0.7657, 0.7546, 0.7822, 0.7546, 0.8403, 0.8112, 0.8588, 0.8112, 0.8482, 0.7546, 0.833, 0.7546, 0.8751, 0.8112, 0.8588, 0.8112, 0.8482, 0.7546, 0.8615, 0.7546, 0.8588, 0.8112, 0.8403, 0.8112, 0.833, 0.7546, 0.8482, 0.7546, 0.7584, 0.8112, 0.7785, 0.8112, 0.7822, 0.7546, 0.7657, 0.7546, 0.7994, 0.8112, 0.8202, 0.8112, 0.8165, 0.7546, 0.7994, 0.7546, 0.7785, 0.8112, 0.7994, 0.8112, 0.7994, 0.7546, 0.7822, 0.7546, 0.4527, 0.2354, 0.4607, 0.2311, 0.4519, 0.2181, 0.4467, 0.2209, 0.8482, 0.7546, 0.833, 0.7546, 0.8255, 0.7252, 0.8373, 0.7252, 0.7994, 0.7546, 0.8165, 0.7546, 0.8127, 0.7252, 0.7994, 0.7252, 0.8482, 0.7546, 0.8615, 0.7546, 0.8477, 0.7252, 0.8373, 0.7252, 0.833, 0.7546, 0.8165, 0.7546, 0.8127, 0.7252, 0.8255, 0.7252, 0.8165, 0.7546, 0.833, 0.7546, 0.8255, 0.7252, 0.8127, 0.7252, 0.7372, 0.7546, 0.7505, 0.7546, 0.7614, 0.7252, 0.751, 0.7252, 0.8165, 0.7546, 0.7994, 0.7546, 0.7994, 0.7252, 0.8127, 0.7252, 0.833, 0.7546, 0.8482, 0.7546, 0.8373, 0.7252, 0.8255, 0.7252, 0.7505, 0.7546, 0.7657, 0.7546, 0.7732, 0.7252, 0.7614, 0.7252, 0.7994, 0.7546, 0.7822, 0.7546, 0.786, 0.7252, 0.7994, 0.7252, 0.8482, 0.7546, 0.8615, 0.7546, 0.8477, 0.7252, 0.8373, 0.7252, 0.7657, 0.7546, 0.7822, 0.7546, 0.786, 0.7252, 0.7732, 0.7252, 0.7822, 0.7546, 0.7657, 0.7546, 0.7732, 0.7252, 0.786, 0.7252, 0.8615, 0.7546, 0.8482, 0.7546, 0.8373, 0.7252, 0.8477, 0.7252, 0.7822, 0.7546, 0.7994, 0.7546, 0.7994, 0.7252, 0.786, 0.7252, 0.7657, 0.7546, 0.7505, 0.7546, 0.7614, 0.7252, 0.7732, 0.7252, 0.8482, 0.7546, 0.833, 0.7546, 0.8255, 0.7252, 0.8373, 0.7252, 0.7505, 0.7546, 0.7372, 0.7546, 0.751, 0.7252, 0.7614, 0.7252, 0.833, 0.7546, 0.8165, 0.7546, 0.8127, 0.7252, 0.8255, 0.7252, 0.7372, 0.7546, 0.7505, 0.7546, 0.7614, 0.7252, 0.751, 0.7252, 0.8165, 0.7546, 0.7994, 0.7546, 0.7994, 0.7252, 0.8127, 0.7252, 0.7505, 0.7546, 0.7657, 0.7546, 0.7732, 0.7252, 0.7614, 0.7252, 0.7994, 0.7546, 0.7822, 0.7546, 0.786, 0.7252, 0.7994, 0.7252, 0.7657, 0.7546, 0.7822, 0.7546, 0.786, 0.7252, 0.7732, 0.7252, 0.7822, 0.7546, 0.7657, 0.7546, 0.7732, 0.7252, 0.786, 0.7252, 0.7822, 0.7546, 0.7994, 0.7546, 0.7994, 0.7252, 0.786, 0.7252, 0.7657, 0.7546, 0.7505, 0.7546, 0.7614, 0.7252, 0.7732, 0.7252, 0.7994, 0.7546, 0.8165, 0.7546, 0.8127, 0.7252, 0.7994, 0.7252, 0.4021, 0.21, 0.3931, 0.21, 0.4025, 0.1901, 0.4095, 0.1901, 0.8165, 0.7546, 0.833, 0.7546, 0.8255, 0.7252, 0.8127, 0.7252, 0.8615, 0.7546, 0.8482, 0.7546, 0.8373, 0.7252, 0.8477, 0.7252, 0.4603, 0.2097, 0.4631, 0.2044, 0.452, 0.1999, 0.4503, 0.203, 0.4095, 0.2311, 0.4174, 0.2354, 0.4234, 0.2209, 0.4182, 0.2181, 0.4351, 0.1467, 0.4261, 0.1476, 0.4291, 0.1631, 0.4351, 0.1625, 0.4607, 0.2311, 0.4676, 0.2254, 0.4565, 0.2143, 0.4519, 0.2181, 0.4174, 0.2354, 0.4261, 0.238, 0.4291, 0.2226, 0.4234, 0.2209, 0.4261, 0.1476, 0.4174, 0.1503, 0.4234, 0.1648, 0.4291, 0.1631, 0.4676, 0.2254, 0.4734, 0.2184, 0.4603, 0.2097, 0.4565, 0.2143, 0.4261, 0.238, 0.4351, 0.2389, 0.4351, 0.2232, 0.4291, 0.2226, 0.4174, 0.1503, 0.4095, 0.1545, 0.4182, 0.1676, 0.4234, 0.1648, 0.4734, 0.2184, 0.4776, 0.2105, 0.4631, 0.2044, 0.4603, 0.2097, 0.4095, 0.1545, 0.4025, 0.1602, 0.4136, 0.1714, 0.4182, 0.1676, 0.4776, 0.2105, 0.4803, 0.2018, 0.4648, 0.1987, 0.4631, 0.2044, 0.4025, 0.1602, 0.3967, 0.1672, 0.4098, 0.176, 0.4136, 0.1714, 0.4803, 0.2018, 0.4811, 0.1928, 0.4654, 0.1928, 0.4648, 0.1987, 0.3967, 0.1672, 0.3925, 0.1752, 0.407, 0.1812, 0.4098, 0.176, 0.4811, 0.1928, 0.4803, 0.1838, 0.4648, 0.1869, 0.4654, 0.1928, 0.3925, 0.1752, 0.3899, 0.1838, 0.4053, 0.1869, 0.407, 0.1812, 0.4803, 0.1838, 0.4776, 0.1752, 0.4631, 0.1812, 0.4648, 0.1869, 0.3899, 0.1838, 0.389, 0.1928, 0.4047, 0.1928, 0.4053, 0.1869, 0.4776, 0.1752, 0.4734, 0.1672, 0.4603, 0.176, 0.4631, 0.1812, 0.389, 0.1928, 0.3899, 0.2018, 0.4053, 0.1987, 0.4047, 0.1928, 0.4734, 0.1672, 0.4676, 0.1602, 0.4565, 0.1714, 0.4603, 0.176, 0.3899, 0.2018, 0.3925, 0.2105, 0.407, 0.2044, 0.4053, 0.1987, 0.4676, 0.1602, 0.4607, 0.1545, 0.4519, 0.1676, 0.4565, 0.1714, 0.3925, 0.2105, 0.3967, 0.2184, 0.4098, 0.2097, 0.407, 0.2044, 0.4607, 0.1545, 0.4527, 0.1503, 0.4467, 0.1648, 0.4519, 0.1676, 0.4351, 0.2389, 0.444, 0.238, 0.441, 0.2226, 0.4351, 0.2232, 0.3967, 0.2184, 0.4025, 0.2254, 0.4136, 0.2143, 0.4098, 0.2097, 0.4527, 0.1503, 0.444, 0.1476, 0.441, 0.1631, 0.4467, 0.1648, 0.444, 0.238, 0.4527, 0.2354, 0.4467, 0.2209, 0.441, 0.2226, 0.4025, 0.2254, 0.4095, 0.2311, 0.4182, 0.2181, 0.4136, 0.2143, 0.444, 0.1476, 0.4351, 0.1467, 0.4351, 0.1625, 0.441, 0.1631, 0.4534, 0.1928, 0.4531, 0.1892, 0.4351, 0.1928, 0.4182, 0.1676, 0.4136, 0.1714, 0.4221, 0.1798, 0.4248, 0.1775, 0.4631, 0.2044, 0.4648, 0.1987, 0.4531, 0.1964, 0.452, 0.1999, 0.4136, 0.1714, 0.4098, 0.176, 0.4198, 0.1826, 0.4221, 0.1798, 0.4648, 0.1987, 0.4654, 0.1928, 0.4534, 0.1928, 0.4531, 0.1964, 0.4098, 0.176, 0.407, 0.1812, 0.4181, 0.1858, 0.4198, 0.1826, 0.4654, 0.1928, 0.4648, 0.1869, 0.4531, 0.1892, 0.4534, 0.1928, 0.407, 0.1812, 0.4053, 0.1869, 0.417, 0.1892, 0.4181, 0.1858, 0.4648, 0.1869, 0.4631, 0.1812, 0.452, 0.1858, 0.4531, 0.1892, 0.4053, 0.1869, 0.4047, 0.1928, 0.4167, 0.1928, 0.417, 0.1892, 0.4631, 0.1812, 0.4603, 0.176, 0.4503, 0.1826, 0.452, 0.1858, 0.4047, 0.1928, 0.4053, 0.1987, 0.417, 0.1964, 0.4167, 0.1928, 0.4603, 0.176, 0.4565, 0.1714, 0.4481, 0.1798, 0.4503, 0.1826, 0.4053, 0.1987, 0.407, 0.2044, 0.4181, 0.1999, 0.417, 0.1964, 0.4565, 0.1714, 0.4519, 0.1676, 0.4453, 0.1775, 0.4481, 0.1798, 0.407, 0.2044, 0.4098, 0.2097, 0.4198, 0.203, 0.4181, 0.1999, 0.4519, 0.1676, 0.4467, 0.1648, 0.4421, 0.1758, 0.4453, 0.1775, 0.4351, 0.2232, 0.441, 0.2226, 0.4386, 0.2109, 0.4351, 0.2112, 0.4098, 0.2097, 0.4136, 0.2143, 0.4221, 0.2058, 0.4198, 0.203, 0.4467, 0.1648, 0.441, 0.1631, 0.4386, 0.1748, 0.4421, 0.1758, 0.441, 0.2226, 0.4467, 0.2209, 0.4421, 0.2098, 0.4386, 0.2109, 0.4136, 0.2143, 0.4182, 0.2181, 0.4248, 0.2081, 0.4221, 0.2058, 0.441, 0.1631, 0.4351, 0.1625, 0.4351, 0.1744, 0.4386, 0.1748, 0.4467, 0.2209, 0.4519, 0.2181, 0.4453, 0.2081, 0.4421, 0.2098, 0.4182, 0.2181, 0.4234, 0.2209, 0.428, 0.2098, 0.4248, 0.2081, 0.4351, 0.1625, 0.4291, 0.1631, 0.4315, 0.1748, 0.4351, 0.1744, 0.4519, 0.2181, 0.4565, 0.2143, 0.4481, 0.2058, 0.4453, 0.2081, 0.4234, 0.2209, 0.4291, 0.2226, 0.4315, 0.2109, 0.428, 0.2098, 0.4291, 0.1631, 0.4234, 0.1648, 0.428, 0.1758, 0.4315, 0.1748, 0.4565, 0.2143, 0.4603, 0.2097, 0.4503, 0.203, 0.4481, 0.2058, 0.4291, 0.2226, 0.4351, 0.2232, 0.4351, 0.2112, 0.4315, 0.2109, 0.4234, 0.1648, 0.4182, 0.1676, 0.4248, 0.1775, 0.428, 0.1758, 0.4181, 0.1858, 0.417, 0.1892, 0.4351, 0.1928, 0.4531, 0.1892, 0.452, 0.1858, 0.4351, 0.1928, 0.417, 0.1892, 0.4167, 0.1928, 0.4351, 0.1928, 0.452, 0.1858, 0.4503, 0.1826, 0.4351, 0.1928, 0.4167, 0.1928, 0.417, 0.1964, 0.4351, 0.1928, 0.4503, 0.1826, 0.4481, 0.1798, 0.4351, 0.1928, 0.417, 0.1964, 0.4181, 0.1999, 0.4351, 0.1928, 0.4481, 0.1798, 0.4453, 0.1775, 0.4351, 0.1928, 0.4181, 0.1999, 0.4198, 0.203, 0.4351, 0.1928, 0.4453, 0.1775, 0.4421, 0.1758, 0.4351, 0.1928, 0.4351, 0.2112, 0.4386, 0.2109, 0.4351, 0.1928, 0.4198, 0.203, 0.4221, 0.2058, 0.4351, 0.1928, 0.4421, 0.1758, 0.4386, 0.1748, 0.4351, 0.1928, 0.4386, 0.2109, 0.4421, 0.2098, 0.4351, 0.1928, 0.4221, 0.2058, 0.4248, 0.2081, 0.4351, 0.1928, 0.4386, 0.1748, 0.4351, 0.1744, 0.4351, 0.1928, 0.4421, 0.2098, 0.4453, 0.2081, 0.4351, 0.1928, 0.4248, 0.2081, 0.428, 0.2098, 0.4351, 0.1928, 0.4351, 0.1744, 0.4315, 0.1748, 0.4351, 0.1928, 0.4453, 0.2081, 0.4481, 0.2058, 0.4351, 0.1928, 0.428, 0.2098, 0.4315, 0.2109, 0.4351, 0.1928, 0.4315, 0.1748, 0.428, 0.1758, 0.4351, 0.1928, 0.4481, 0.2058, 0.4503, 0.203, 0.4351, 0.1928, 0.4315, 0.2109, 0.4351, 0.2112, 0.4351, 0.1928, 0.428, 0.1758, 0.4248, 0.1775, 0.4351, 0.1928, 0.4503, 0.203, 0.452, 0.1999, 0.4351, 0.1928, 0.4248, 0.1775, 0.4221, 0.1798, 0.4351, 0.1928, 0.452, 0.1999, 0.4531, 0.1964, 0.4351, 0.1928, 0.4221, 0.1798, 0.4198, 0.1826, 0.4351, 0.1928, 0.4531, 0.1964, 0.4534, 0.1928, 0.4351, 0.1928, 0.4198, 0.1826, 0.4181, 0.1858, 0.4351, 0.1928, 0.9055, 0.6999, 0.917, 0.6988, 0.9179, 0.7035, 0.9055, 0.7047, 0.917, 0.6988, 0.928, 0.6954, 0.9298, 0.6999, 0.9179, 0.7035, 0.928, 0.6954, 0.9381, 0.69, 0.9408, 0.694, 0.9298, 0.6999, 0.9381, 0.69, 0.947, 0.6827, 0.9504, 0.6861, 0.9408, 0.694, 0.947, 0.6827, 0.9543, 0.6738, 0.9583, 0.6765, 0.9504, 0.6861, 0.9543, 0.6738, 0.9598, 0.6637, 0.9642, 0.6655, 0.9583, 0.6765, 0.9598, 0.6637, 0.9631, 0.6527, 0.9678, 0.6536, 0.9642, 0.6655, 0.9631, 0.6527, 0.9642, 0.6412, 0.969, 0.6412, 0.9678, 0.6536, 0.9642, 0.6412, 0.9631, 0.6298, 0.9678, 0.6288, 0.969, 0.6412, 0.9631, 0.6298, 0.9598, 0.6188, 0.9642, 0.6169, 0.9678, 0.6288, 0.9598, 0.6188, 0.9543, 0.6086, 0.9583, 0.606, 0.9642, 0.6169, 0.9543, 0.6086, 0.947, 0.5997, 0.9504, 0.5963, 0.9583, 0.606, 0.947, 0.5997, 0.9381, 0.5924, 0.9408, 0.5884, 0.9504, 0.5963, 0.9381, 0.5924, 0.928, 0.587, 0.9298, 0.5826, 0.9408, 0.5884, 0.928, 0.587, 0.917, 0.5837, 0.9179, 0.579, 0.9298, 0.5826, 0.917, 0.5837, 0.9055, 0.5825, 0.9055, 0.5777, 0.9179, 0.579, 0.9055, 0.5825, 0.8941, 0.5837, 0.8932, 0.579, 0.9055, 0.5777, 0.8941, 0.5837, 0.8831, 0.587, 0.8813, 0.5826, 0.8932, 0.579, 0.8831, 0.587, 0.8729, 0.5924, 0.8703, 0.5884, 0.8813, 0.5826, 0.8729, 0.5924, 0.864, 0.5997, 0.8607, 0.5963, 0.8703, 0.5884, 0.864, 0.5997, 0.8567, 0.6086, 0.8528, 0.606, 0.8607, 0.5963, 0.8567, 0.6086, 0.8513, 0.6188, 0.8469, 0.6169, 0.8528, 0.606, 0.8513, 0.6188, 0.848, 0.6298, 0.8433, 0.6288, 0.8469, 0.6169, 0.848, 0.6298, 0.8468, 0.6412, 0.8421, 0.6412, 0.8433, 0.6288, 0.8468, 0.6412, 0.848, 0.6527, 0.8433, 0.6536, 0.8421, 0.6412, 0.848, 0.6527, 0.8513, 0.6637, 0.8469, 0.6655, 0.8433, 0.6536, 0.8513, 0.6637, 0.8567, 0.6738, 0.8528, 0.6765, 0.8469, 0.6655, 0.8567, 0.6738, 0.864, 0.6827, 0.8607, 0.6861, 0.8528, 0.6765, 0.864, 0.6827, 0.8729, 0.69, 0.8703, 0.694, 0.8607, 0.6861, 0.8729, 0.69, 0.8831, 0.6954, 0.8813, 0.6999, 0.8703, 0.694, 0.8831, 0.6954, 0.8941, 0.6988, 0.8932, 0.7035, 0.8813, 0.6999, 0.8941, 0.6988, 0.9055, 0.6999, 0.9055, 0.7047, 0.8932, 0.7035, 0.9003, 0.5882, 0.8974, 0.5882, 0.882, 0.6982, 0.8924, 0.6982, 0.8941, 0.6992, 0.9055, 0.6992, 0.9055, 0.5882, 0.8941, 0.5882, 0.947, 0.6992, 0.9381, 0.6992, 0.9381, 0.5882, 0.947, 0.5882, 0.8941, 0.6992, 0.8831, 0.6992, 0.8831, 0.5882, 0.8941, 0.5882, 0.8831, 0.6992, 0.8941, 0.6992, 0.8941, 0.5882, 0.8831, 0.5882, 0.9358, 0.6992, 0.9447, 0.6992, 0.9447, 0.5882, 0.9358, 0.5882, 0.9055, 0.6992, 0.8941, 0.6992, 0.8941, 0.5882, 0.9055, 0.5882, 0.8729, 0.6992, 0.8831, 0.6992, 0.8831, 0.5882, 0.8729, 0.5882, 0.9257, 0.6992, 0.9358, 0.6992, 0.9358, 0.5882, 0.9257, 0.5882, 0.864, 0.6992, 0.8729, 0.6992, 0.8729, 0.5882, 0.864, 0.5882, 0.9147, 0.6992, 0.9257, 0.6992, 0.9257, 0.5882, 0.9147, 0.5882, 0.8706, 0.6992, 0.8617, 0.6992, 0.8617, 0.5882, 0.8706, 0.5882, 0.9032, 0.6992, 0.9147, 0.6992, 0.9147, 0.5882, 0.9032, 0.5882, 0.8808, 0.6992, 0.8706, 0.6992, 0.8706, 0.5882, 0.8808, 0.5882, 0.8918, 0.6992, 0.9032, 0.6992, 0.9032, 0.5882, 0.8918, 0.5882, 0.8918, 0.6992, 0.8808, 0.6992, 0.8808, 0.5882, 0.8918, 0.5882, 0.8808, 0.6992, 0.8918, 0.6992, 0.8918, 0.5882, 0.8808, 0.5882, 0.9032, 0.6992, 0.8918, 0.6992, 0.8918, 0.5882, 0.9032, 0.5882, 0.8706, 0.6992, 0.8808, 0.6992, 0.8808, 0.5882, 0.8706, 0.5882, 0.9147, 0.6992, 0.9032, 0.6992, 0.9032, 0.5882, 0.9147, 0.5882, 0.8617, 0.6992, 0.8706, 0.6992, 0.8706, 0.5882, 0.8617, 0.5882, 0.9257, 0.6992, 0.9147, 0.6992, 0.9147, 0.5882, 0.9257, 0.5882, 0.9381, 0.6992, 0.947, 0.6992, 0.947, 0.5882, 0.9381, 0.5882, 0.9358, 0.6992, 0.9257, 0.6992, 0.9257, 0.5882, 0.9358, 0.5882, 0.928, 0.6992, 0.9381, 0.6992, 0.9381, 0.5882, 0.928, 0.5882, 0.917, 0.6992, 0.9055, 0.6992, 0.9055, 0.5882, 0.917, 0.5882, 0.9447, 0.6992, 0.9358, 0.6992, 0.9358, 0.5882, 0.9447, 0.5882, 0.917, 0.6992, 0.928, 0.6992, 0.928, 0.5882, 0.917, 0.5882, 0.928, 0.6992, 0.917, 0.6992, 0.917, 0.5882, 0.928, 0.5882, 0.8729, 0.6992, 0.864, 0.6992, 0.864, 0.5882, 0.8729, 0.5882, 0.9055, 0.6992, 0.917, 0.6992, 0.917, 0.5882, 0.9055, 0.5882, 0.9381, 0.6992, 0.928, 0.6992, 0.928, 0.5882, 0.9381, 0.5882, 0.9055, 0.6564, 0.9085, 0.6561, 0.917, 0.6988, 0.9055, 0.6999, 0.9085, 0.6561, 0.9113, 0.6552, 0.928, 0.6954, 0.917, 0.6988, 0.9113, 0.6552, 0.914, 0.6538, 0.9381, 0.69, 0.928, 0.6954, 0.914, 0.6538, 0.9163, 0.6519, 0.947, 0.6827, 0.9381, 0.69, 0.9163, 0.6519, 0.9181, 0.6496, 0.9543, 0.6738, 0.947, 0.6827, 0.9181, 0.6496, 0.9195, 0.647, 0.9598, 0.6637, 0.9543, 0.6738, 0.9195, 0.647, 0.9204, 0.6442, 0.9631, 0.6527, 0.9598, 0.6637, 0.9204, 0.6442, 0.9207, 0.6412, 0.9642, 0.6412, 0.9631, 0.6527, 0.9207, 0.6412, 0.9204, 0.6383, 0.9631, 0.6298, 0.9642, 0.6412, 0.9204, 0.6383, 0.9195, 0.6354, 0.9598, 0.6188, 0.9631, 0.6298, 0.9195, 0.6354, 0.9181, 0.6328, 0.9543, 0.6086, 0.9598, 0.6188, 0.9181, 0.6328, 0.9163, 0.6305, 0.947, 0.5997, 0.9543, 0.6086, 0.9163, 0.6305, 0.914, 0.6286, 0.9381, 0.5924, 0.947, 0.5997, 0.914, 0.6286, 0.9113, 0.6272, 0.928, 0.587, 0.9381, 0.5924, 0.9113, 0.6272, 0.9085, 0.6264, 0.917, 0.5837, 0.928, 0.587, 0.9085, 0.6264, 0.9055, 0.6261, 0.9055, 0.5825, 0.917, 0.5837, 0.9055, 0.6261, 0.9026, 0.6264, 0.8941, 0.5837, 0.9055, 0.5825, 0.9026, 0.6264, 0.8997, 0.6272, 0.8831, 0.587, 0.8941, 0.5837, 0.8997, 0.6272, 0.8971, 0.6286, 0.8729, 0.5924, 0.8831, 0.587, 0.8971, 0.6286, 0.8948, 0.6305, 0.864, 0.5997, 0.8729, 0.5924, 0.8948, 0.6305, 0.8929, 0.6328, 0.8567, 0.6086, 0.864, 0.5997, 0.8929, 0.6328, 0.8915, 0.6354, 0.8513, 0.6188, 0.8567, 0.6086, 0.8915, 0.6354, 0.8907, 0.6383, 0.848, 0.6298, 0.8513, 0.6188, 0.8907, 0.6383, 0.8904, 0.6412, 0.8468, 0.6412, 0.848, 0.6298, 0.8904, 0.6412, 0.8907, 0.6442, 0.848, 0.6527, 0.8468, 0.6412, 0.8907, 0.6442, 0.8915, 0.647, 0.8513, 0.6637, 0.848, 0.6527, 0.8915, 0.647, 0.8929, 0.6496, 0.8567, 0.6738, 0.8513, 0.6637, 0.8929, 0.6496, 0.8948, 0.6519, 0.864, 0.6827, 0.8567, 0.6738, 0.8948, 0.6519, 0.8971, 0.6538, 0.8729, 0.69, 0.864, 0.6827, 0.8971, 0.6538, 0.8997, 0.6552, 0.8831, 0.6954, 0.8729, 0.69, 0.8997, 0.6552, 0.9026, 0.6561, 0.8941, 0.6988, 0.8831, 0.6954, 0.9026, 0.6561, 0.9055, 0.6564, 0.9055, 0.6999, 0.8941, 0.6988, 0.3493, 0.9451, 0.3395, 0.948, 0.3395, 0.948, 0.3493, 0.9451, 0.8974, 0.5882, 0.9003, 0.5882, 0.8924, 0.6982, 0.882, 0.6982, 0.9032, 0.5882, 0.9003, 0.5882, 0.8924, 0.6982, 0.9032, 0.6982, 0.3769, 0.8648, 0.3822, 0.8747, 0.3822, 0.8747, 0.3769, 0.8648, 0.2731, 0.9078, 0.272, 0.8967, 0.272, 0.8967, 0.2731, 0.9078, 0.3698, 0.8561, 0.3769, 0.8648, 0.3769, 0.8648, 0.3698, 0.8561, 0.2764, 0.9186, 0.2731, 0.9078, 0.2731, 0.9078, 0.2764, 0.9186, 0.3611, 0.849, 0.3698, 0.8561, 0.3698, 0.8561, 0.3611, 0.849, 0.9116, 0.5882, 0.909, 0.5882, 0.9245, 0.6982, 0.9341, 0.6982, 0.3512, 0.8437, 0.3611, 0.849, 0.3611, 0.849, 0.3512, 0.8437, 0.9085, 0.5882, 0.9055, 0.5882, 0.9055, 0.6982, 0.9164, 0.6982, 0.9139, 0.5882, 0.9116, 0.5882, 0.9341, 0.6982, 0.9425, 0.6982, 0.9469, 0.8395, 0.9577, 0.8428, 0.9577, 0.8428, 0.9469, 0.8395, 0.9113, 0.5882, 0.9085, 0.5882, 0.9164, 0.6982, 0.9268, 0.6982, 0.8971, 0.5882, 0.8948, 0.5882, 0.8663, 0.6982, 0.8747, 0.6982, 0.3293, 0.8394, 0.3405, 0.8405, 0.3405, 0.8405, 0.3293, 0.8394, 0.914, 0.5882, 0.9113, 0.5882, 0.9268, 0.6982, 0.9364, 0.6982, 0.8997, 0.5882, 0.8971, 0.5882, 0.8747, 0.6982, 0.8843, 0.6982, 0.3181, 0.8405, 0.3293, 0.8394, 0.3293, 0.8394, 0.3181, 0.8405, 0.9163, 0.5882, 0.914, 0.5882, 0.9364, 0.6982, 0.9448, 0.6982, 0.9026, 0.5882, 0.8997, 0.5882, 0.8843, 0.6982, 0.8947, 0.6982, 0.3074, 0.8437, 0.3181, 0.8405, 0.3181, 0.8405, 0.3074, 0.8437, 0.9116, 0.5882, 0.9139, 0.5882, 0.9425, 0.6982, 0.9341, 0.6982, 0.9055, 0.5882, 0.9026, 0.5882, 0.8947, 0.6982, 0.9055, 0.6982, 0.2975, 0.849, 0.3074, 0.8437, 0.3074, 0.8437, 0.2975, 0.849, 0.909, 0.5882, 0.9116, 0.5882, 0.9341, 0.6982, 0.9245, 0.6982, 0.2888, 0.8561, 0.2975, 0.849, 0.2975, 0.849, 0.2888, 0.8561, 0.9062, 0.5882, 0.909, 0.5882, 0.9245, 0.6982, 0.9141, 0.6982, 0.8948, 0.5882, 0.8925, 0.5882, 0.864, 0.6982, 0.8724, 0.6982, 0.9032, 0.5882, 0.9062, 0.5882, 0.9141, 0.6982, 0.9032, 0.6982, 0.8974, 0.5882, 0.8948, 0.5882, 0.8724, 0.6982, 0.882, 0.6982, 0.9003, 0.5882, 0.9032, 0.5882, 0.9032, 0.6982, 0.8924, 0.6982, 0.3293, 0.9491, 0.3395, 0.948, 0.3405, 0.9529, 0.3293, 0.954, 0.3395, 0.948, 0.3493, 0.9451, 0.3512, 0.9496, 0.3405, 0.9529, 0.3493, 0.9451, 0.3584, 0.9402, 0.3611, 0.9443, 0.3512, 0.9496, 0.3584, 0.9402, 0.3663, 0.9337, 0.3698, 0.9372, 0.3611, 0.9443, 0.3663, 0.9337, 0.3729, 0.9258, 0.3769, 0.9285, 0.3698, 0.9372, 0.3729, 0.9258, 0.3777, 0.9167, 0.3822, 0.9186, 0.3769, 0.9285, 0.3777, 0.9167, 0.3807, 0.9069, 0.3855, 0.9078, 0.3822, 0.9186, 0.3807, 0.9069, 0.3817, 0.8967, 0.3866, 0.8967, 0.3855, 0.9078, 0.3817, 0.8967, 0.3807, 0.8864, 0.3855, 0.8855, 0.3866, 0.8967, 0.3807, 0.8864, 0.3777, 0.8766, 0.3822, 0.8747, 0.3855, 0.8855, 0.3777, 0.8766, 0.3729, 0.8676, 0.3769, 0.8648, 0.3822, 0.8747, 0.3729, 0.8676, 0.3663, 0.8596, 0.3698, 0.8561, 0.3769, 0.8648, 0.3663, 0.8596, 0.3584, 0.8531, 0.3611, 0.849, 0.3698, 0.8561, 0.3584, 0.8531, 0.3493, 0.8483, 0.3512, 0.8437, 0.3611, 0.849, 0.3493, 0.8483, 0.3395, 0.8453, 0.3405, 0.8405, 0.3512, 0.8437, 0.3395, 0.8453, 0.3293, 0.8443, 0.3293, 0.8394, 0.3405, 0.8405, 0.3293, 0.8443, 0.3191, 0.8453, 0.3181, 0.8405, 0.3293, 0.8394, 0.3191, 0.8453, 0.3092, 0.8483, 0.3074, 0.8437, 0.3181, 0.8405, 0.3092, 0.8483, 0.3002, 0.8531, 0.2975, 0.849, 0.3074, 0.8437, 0.3002, 0.8531, 0.2922, 0.8596, 0.2888, 0.8561, 0.2975, 0.849, 0.2922, 0.8596, 0.2857, 0.8676, 0.2817, 0.8648, 0.2888, 0.8561, 0.2857, 0.8676, 0.2809, 0.8766, 0.2764, 0.8747, 0.2817, 0.8648, 0.2809, 0.8766, 0.2779, 0.8864, 0.2731, 0.8855, 0.2764, 0.8747, 0.2779, 0.8864, 0.2769, 0.8967, 0.272, 0.8967, 0.2731, 0.8855, 0.2769, 0.8967, 0.2779, 0.9069, 0.2731, 0.9078, 0.272, 0.8967, 0.2779, 0.9069, 0.2809, 0.9167, 0.2764, 0.9186, 0.2731, 0.9078, 0.2809, 0.9167, 0.2857, 0.9258, 0.2817, 0.9285, 0.2764, 0.9186, 0.2857, 0.9258, 0.2922, 0.9337, 0.2888, 0.9372, 0.2817, 0.9285, 0.2922, 0.9337, 0.3002, 0.9402, 0.2975, 0.9443, 0.2888, 0.9372, 0.3002, 0.9402, 0.3092, 0.9451, 0.3074, 0.9496, 0.2975, 0.9443, 0.3092, 0.9451, 0.3191, 0.948, 0.3181, 0.9529, 0.3074, 0.9496, 0.3191, 0.948, 0.3293, 0.9491, 0.3293, 0.954, 0.3181, 0.9529, 0.946, 0.9138, 0.941, 0.9143, 0.9359, 0.9138, 0.931, 0.9124, 0.9265, 0.9099, 0.9226, 0.9067, 0.9193, 0.9028, 0.9169, 0.8983, 0.9154, 0.8934, 0.9149, 0.8883, 0.9154, 0.8832, 0.9169, 0.8783, 0.9193, 0.8738, 0.9226, 0.8699, 0.9265, 0.8667, 0.931, 0.8643, 0.9359, 0.8628, 0.941, 0.8623, 0.946, 0.8628, 0.9509, 0.8643, 0.9554, 0.8667, 0.9594, 0.8699, 0.9626, 0.8738, 0.965, 0.8783, 0.9665, 0.8832, 0.967, 0.8883, 0.9665, 0.8934, 0.965, 0.8983, 0.9626, 0.9028, 0.9594, 0.9067, 0.9554, 0.9099, 0.9509, 0.9124, 0.3002, 0.9402, 0.2922, 0.9337, 0.2922, 0.9337, 0.3002, 0.9402, 0.3293, 0.8443, 0.3395, 0.8453, 0.3395, 0.8453, 0.3293, 0.8443, 0.3584, 0.9402, 0.3493, 0.9451, 0.3493, 0.9451, 0.3584, 0.9402, 0.3092, 0.9451, 0.3002, 0.9402, 0.3002, 0.9402, 0.3092, 0.9451, 0.3191, 0.8453, 0.3293, 0.8443, 0.3293, 0.8443, 0.3191, 0.8453, 0.3663, 0.9337, 0.3584, 0.9402, 0.3584, 0.9402, 0.3663, 0.9337, 0.3191, 0.948, 0.3092, 0.9451, 0.3092, 0.9451, 0.3191, 0.948, 0.3092, 0.8483, 0.3191, 0.8453, 0.3191, 0.8453, 0.3092, 0.8483, 0.3729, 0.9258, 0.3663, 0.9337, 0.3663, 0.9337, 0.3729, 0.9258, 0.3293, 0.9491, 0.3191, 0.948, 0.3191, 0.948, 0.3293, 0.9491, 0.3002, 0.8531, 0.3092, 0.8483, 0.3092, 0.8483, 0.3002, 0.8531, 0.3777, 0.9167, 0.3729, 0.9258, 0.3729, 0.9258, 0.3777, 0.9167, 0.2922, 0.8596, 0.3002, 0.8531, 0.3002, 0.8531, 0.2922, 0.8596, 0.3807, 0.9069, 0.3777, 0.9167, 0.3777, 0.9167, 0.3807, 0.9069, 0.2857, 0.8676, 0.2922, 0.8596, 0.2922, 0.8596, 0.2857, 0.8676, 0.3817, 0.8967, 0.3807, 0.9069, 0.3807, 0.9069, 0.3817, 0.8967, 0.2809, 0.8766, 0.2857, 0.8676, 0.2857, 0.8676, 0.2809, 0.8766, 0.3807, 0.8864, 0.3817, 0.8967, 0.3817, 0.8967, 0.3807, 0.8864, 0.2779, 0.8864, 0.2809, 0.8766, 0.2809, 0.8766, 0.2779, 0.8864, 0.3777, 0.8766, 0.3807, 0.8864, 0.3807, 0.8864, 0.3777, 0.8766, 0.2769, 0.8967, 0.2779, 0.8864, 0.2779, 0.8864, 0.2769, 0.8967, 0.3729, 0.8676, 0.3777, 0.8766, 0.3777, 0.8766, 0.3729, 0.8676, 0.2779, 0.9069, 0.2769, 0.8967, 0.2769, 0.8967, 0.2779, 0.9069, 0.3663, 0.8596, 0.3729, 0.8676, 0.3729, 0.8676, 0.3663, 0.8596, 0.2809, 0.9167, 0.2779, 0.9069, 0.2779, 0.9069, 0.2809, 0.9167, 0.3584, 0.8531, 0.3663, 0.8596, 0.3663, 0.8596, 0.3584, 0.8531, 0.2857, 0.9258, 0.2809, 0.9167, 0.2809, 0.9167, 0.2857, 0.9258, 0.3493, 0.8483, 0.3584, 0.8531, 0.3584, 0.8531, 0.3493, 0.8483, 0.3395, 0.948, 0.3293, 0.9491, 0.3293, 0.9491, 0.3395, 0.948, 0.2922, 0.9337, 0.2857, 0.9258, 0.2857, 0.9258, 0.2922, 0.9337, 0.3395, 0.8453, 0.3493, 0.8483, 0.3493, 0.8483, 0.3395, 0.8453, 0.8905, 0.009887, 0.7476, 0.1392, 0.7476, 0.2008, 0.8905, 0.2008, 0.9869, 0.1921, 0.9869, 0.04921, 0.9889, 0.04921, 0.9889, 0.1921, 0.8905, 0.2008, 0.7476, 0.2008, 0.7476, 0.1392, 0.8905, 0.009887, 0.9889, 0.1921, 0.9889, 0.04921, 0.9869, 0.04921, 0.9869, 0.1921, 0.9889, 0.2008, 0.9869, 0.2008, 0.9869, 0.1392, 0.9889, 0.1392, 0.9869, 0.2015, 0.9869, 0.1921, 0.9889, 0.1921, 0.9889, 0.2015, 0.8999, 0.009887, 0.8905, 0.009887, 0.8905, 0.2008, 0.8999, 0.2008, 0.8992, 0.3548, 0.8047, 0.3548, 0.8047, 0.444, 0.8992, 0.444, 0.9869, 0.2008, 0.9869, 0.1063, 0.9889, 0.1063, 0.9889, 0.2008, 0.8992, 0.3548, 0.8047, 0.3548, 0.8047, 0.2439, 0.8992, 0.2439, 0.9889, 0.2008, 0.9889, 0.1063, 0.9869, 0.1063, 0.9869, 0.2008, 0.9889, 0.3548, 0.9869, 0.3548, 0.9869, 0.2439, 0.9889, 0.2439, 0.9889, 0.1063, 0.9869, 0.1063, 0.9869, 0.04952, 0.9889, 0.04952, 0.8992, 0.444, 0.8047, 0.444, 0.8047, 0.3548, 0.8992, 0.3548, 0.8992, 0.2439, 0.8047, 0.2439, 0.8047, 0.3548, 0.8992, 0.3548, 0.9889, 0.444, 0.9869, 0.444, 0.9869, 0.4154, 0.9889, 0.4154, 0.9869, 0.3548, 0.9889, 0.3548, 0.9889, 0.4154, 0.9869, 0.4154, 0.8047, 0.3548, 0.8047, 0.444, 0.7479, 0.444, 0.7479, 0.4154, 0.8047, 0.444, 0.8047, 0.3548, 0.7479, 0.4154, 0.7479, 0.444, 0.9207, 0.1348, 0.9207, 0.4007, 0.7275, 0.4244, 0.7275, 0.2069, 0.9844, 0.2336, 0.983, 0.2336, 0.983, 0.04037, 0.9844, 0.04037, 0.9207, 0.4007, 0.9207, 0.1348, 0.7275, 0.2069, 0.7275, 0.4244, 0.983, 0.2336, 0.9844, 0.2336, 0.9844, 0.04037, 0.983, 0.04037, 0.983, 0.4244, 0.983, 0.2069, 0.9844, 0.2069, 0.9844, 0.4244, 0.8905, 0.009887, 0.8905, 0.2008, 0.7477, 0.2008, 0.7477, 0.1392, 0.9869, 0.3868, 0.9889, 0.3868, 0.9889, 0.5297, 0.9869, 0.5297, 0.8905, 0.2008, 0.8905, 0.009887, 0.7477, 0.1392, 0.7477, 0.2008, 0.9889, 0.3868, 0.9869, 0.3868, 0.9869, 0.5297, 0.9889, 0.5297, 0.9889, 0.2008, 0.9889, 0.1392, 0.9869, 0.1392, 0.9869, 0.2008, 0.9869, 0.3774, 0.9889, 0.3774, 0.9889, 0.3868, 0.9869, 0.3868, 0.9, 0.009887, 0.9, 0.2008, 0.8905, 0.2008, 0.8905, 0.009887, 0.8993, 0.3548, 0.8993, 0.444, 0.8047, 0.444, 0.8047, 0.3548, 0.9869, 0.3781, 0.9889, 0.3781, 0.9889, 0.4726, 0.9869, 0.4726, 0.8993, 0.3548, 0.8993, 0.2439, 0.8047, 0.2439, 0.8047, 0.3548, 0.9889, 0.3781, 0.9869, 0.3781, 0.9869, 0.4726, 0.9889, 0.4726, 0.9889, 0.3548, 0.9889, 0.2439, 0.9869, 0.2439, 0.9869, 0.3548, 0.9889, 0.4726, 0.9889, 0.5294, 0.9869, 0.5294, 0.9869, 0.4726, 0.8993, 0.444, 0.8993, 0.3548, 0.8047, 0.3548, 0.8047, 0.444, 0.8993, 0.2439, 0.8993, 0.3548, 0.8047, 0.3548, 0.8047, 0.2439, 0.9889, 0.444, 0.9889, 0.4154, 0.9869, 0.4154, 0.9869, 0.444, 0.9869, 0.3548, 0.9869, 0.4154, 0.9889, 0.4154, 0.9889, 0.3548, 0.8047, 0.3548, 0.748, 0.4154, 0.748, 0.444, 0.8047, 0.444, 0.8047, 0.444, 0.748, 0.444, 0.748, 0.4154, 0.8047, 0.3548, 0.9206, 0.1348, 0.7274, 0.2069, 0.7274, 0.4244, 0.9206, 0.4007, 0.9844, 0.3595, 0.9844, 0.5526, 0.983, 0.5526, 0.983, 0.3595, 0.9206, 0.4007, 0.7274, 0.4244, 0.7274, 0.2069, 0.9206, 0.1348, 0.983, 0.3595, 0.983, 0.5526, 0.9844, 0.5526, 0.9844, 0.3595, 0.983, 0.4244, 0.9844, 0.4244, 0.9844, 0.2069, 0.983, 0.2069, 0.8905, 0.009887, 0.7476, 0.1392, 0.7476, 0.2008, 0.8905, 0.2008, 0.8905, 0.2904, 0.7476, 0.2904, 0.7476, 0.2884, 0.8905, 0.2884, 0.8905, 0.2008, 0.7476, 0.2008, 0.7476, 0.1392, 0.8905, 0.009887, 0.8905, 0.2884, 0.7476, 0.2884, 0.7476, 0.2904, 0.8905, 0.2904, 0.9868, 0.2008, 0.9888, 0.2008, 0.9888, 0.1392, 0.9868, 0.1392, 0.8999, 0.2904, 0.8905, 0.2904, 0.8905, 0.2884, 0.8999, 0.2884, 0.8999, 0.009887, 0.8905, 0.009887, 0.8905, 0.2008, 0.8999, 0.2008, 0.8992, 0.3548, 0.8047, 0.3548, 0.8047, 0.444, 0.8992, 0.444, 0.8992, 0.2904, 0.8047, 0.2904, 0.8047, 0.2884, 0.8992, 0.2884, 0.8992, 0.3548, 0.8047, 0.3548, 0.8047, 0.2439, 0.8992, 0.2439, 0.8992, 0.2884, 0.8047, 0.2884, 0.8047, 0.2904, 0.8992, 0.2904, 0.9868, 0.3548, 0.9888, 0.3548, 0.9888, 0.2439, 0.9868, 0.2439, 0.8047, 0.2884, 0.8047, 0.2904, 0.7479, 0.2904, 0.7479, 0.2884, 0.8992, 0.444, 0.8047, 0.444, 0.8047, 0.3548, 0.8992, 0.3548, 0.8992, 0.2439, 0.8047, 0.2439, 0.8047, 0.3548, 0.8992, 0.3548, 0.9868, 0.444, 0.9888, 0.444, 0.9888, 0.4154, 0.9868, 0.4154, 0.9888, 0.3548, 0.9868, 0.3548, 0.9868, 0.4154, 0.9888, 0.4154, 0.8047, 0.3548, 0.8047, 0.444, 0.7479, 0.444, 0.7479, 0.4154, 0.8047, 0.444, 0.8047, 0.3548, 0.7479, 0.4154, 0.7479, 0.444, 0.9207, 0.1328, 0.9207, 0.3987, 0.7275, 0.4224, 0.7275, 0.2049, 0.9207, 0.2938, 0.9207, 0.2952, 0.7275, 0.2952, 0.7275, 0.2938, 0.9207, 0.3987, 0.9207, 0.1328, 0.7275, 0.2049, 0.7275, 0.4224, 0.9207, 0.2952, 0.9207, 0.2938, 0.7275, 0.2938, 0.7275, 0.2952, 0.9844, 0.4224, 0.9844, 0.2049, 0.983, 0.2049, 0.983, 0.4224, 0.8905, 0.009887, 0.8905, 0.2008, 0.7477, 0.2008, 0.7477, 0.1392, 0.8905, 0.2904, 0.8905, 0.2884, 0.7477, 0.2884, 0.7477, 0.2904, 0.8905, 0.2008, 0.8905, 0.009887, 0.7477, 0.1392, 0.7477, 0.2008, 0.8905, 0.2884, 0.8905, 0.2904, 0.7477, 0.2904, 0.7477, 0.2884, 0.9868, 0.2008, 0.9868, 0.1392, 0.9888, 0.1392, 0.9888, 0.2008, 0.9, 0.2904, 0.9, 0.2884, 0.8905, 0.2884, 0.8905, 0.2904, 0.9, 0.009887, 0.9, 0.2008, 0.8905, 0.2008, 0.8905, 0.009887, 0.8993, 0.3548, 0.8993, 0.444, 0.8047, 0.444, 0.8047, 0.3548, 0.8993, 0.2904, 0.8993, 0.2884, 0.8047, 0.2884, 0.8047, 0.2904, 0.8993, 0.3548, 0.8993, 0.2439, 0.8047, 0.2439, 0.8047, 0.3548, 0.8993, 0.2884, 0.8993, 0.2904, 0.8047, 0.2904, 0.8047, 0.2884, 0.9868, 0.3548, 0.9868, 0.2439, 0.9888, 0.2439, 0.9888, 0.3548, 0.8047, 0.2884, 0.748, 0.2884, 0.748, 0.2904, 0.8047, 0.2904, 0.8993, 0.444, 0.8993, 0.3548, 0.8047, 0.3548, 0.8047, 0.444, 0.8993, 0.2439, 0.8993, 0.3548, 0.8047, 0.3548, 0.8047, 0.2439, 0.9868, 0.444, 0.9868, 0.4154, 0.9888, 0.4154, 0.9888, 0.444, 0.9888, 0.3548, 0.9888, 0.4154, 0.9868, 0.4154, 0.9868, 0.3548, 0.8047, 0.3548, 0.748, 0.4154, 0.748, 0.444, 0.8047, 0.444, 0.8047, 0.444, 0.748, 0.444, 0.748, 0.4154, 0.8047, 0.3548, 0.9206, 0.1328, 0.7274, 0.2049, 0.7274, 0.4224, 0.9206, 0.3987, 0.9206, 0.2938, 0.7274, 0.2938, 0.7274, 0.2952, 0.9206, 0.2952, 0.9206, 0.3987, 0.7274, 0.4224, 0.7274, 0.2049, 0.9206, 0.1328, 0.9206, 0.2952, 0.7274, 0.2952, 0.7274, 0.2938, 0.9206, 0.2938, 0.9844, 0.4224, 0.983, 0.4224, 0.983, 0.2049, 0.9844, 0.2049])
me_cylinder.materials.append(mat_magic1)
me_cylinder.use_remesh_preserve_volume = False
me_cylinder.use_remesh_preserve_attributes = False
me_cylinder.use_mirror_vertex_groups = False
me_cylinder.update()

# ---- objects
ob_magic1 = bpy.data.objects.new('Magic1', me_cylinder)

# ---- transforms, parenting, visibility, modifiers, constraints
ob_magic1.location = (1.713e-07, 0.0, 1.961e-08)
ob_magic1.rotation_euler = (0.0, 0.0, 0.7854)
ob_magic1.scale = (0.08106, 0.08106, 0.08106)
ob_magic1.lineart.crease_threshold = 0.0

# ---- collection membership
col_collection.objects.link(ob_magic1)

# ---- scene / render settings (as saved in the file)
scene.frame_start = 1; scene.frame_end = 250; scene.frame_set(1)
scene.render.engine = 'BLENDER_EEVEE_NEXT'
scene.cycles.use_denoising = False
scene.cycles.samples = 128
scene.cycles.sampling_pattern = 'TABULATED_SOBOL'
scene.cycles.use_adaptive_sampling = False
scene.cycles.use_light_tree = False
scene.view_settings.view_transform = 'Filmic'
bpy.context.view_layer.update()

# ---- added for rendering (the .blend has no active camera and no usable light): camera, sun
cam_auto = bpy.data.cameras.new('AutoCamera')
cam_auto.lens = 50.0
cam_auto.sensor_width = 36.0
cam_auto.clip_end = 1000.0
ob_auto_camera = bpy.data.objects.new('AutoCamera', cam_auto)
scene.collection.objects.link(ob_auto_camera)
ob_auto_camera.location = (2.80832, -3.36998, 2.31649)
ob_auto_camera.rotation_euler = (1.09748, -7.21219e-08, 0.694738)
scene.camera = ob_auto_camera
light_auto_sun = bpy.data.lights.new('AutoSun', 'SUN')
light_auto_sun.energy = 3.0
light_auto_sun.angle = 0.0523599
ob_auto_sun = bpy.data.objects.new('AutoSun', light_auto_sun)
scene.collection.objects.link(ob_auto_sun)
ob_auto_sun.rotation_euler = (0.872665, 0.174533, 0.523599)
bpy.context.view_layer.update()
